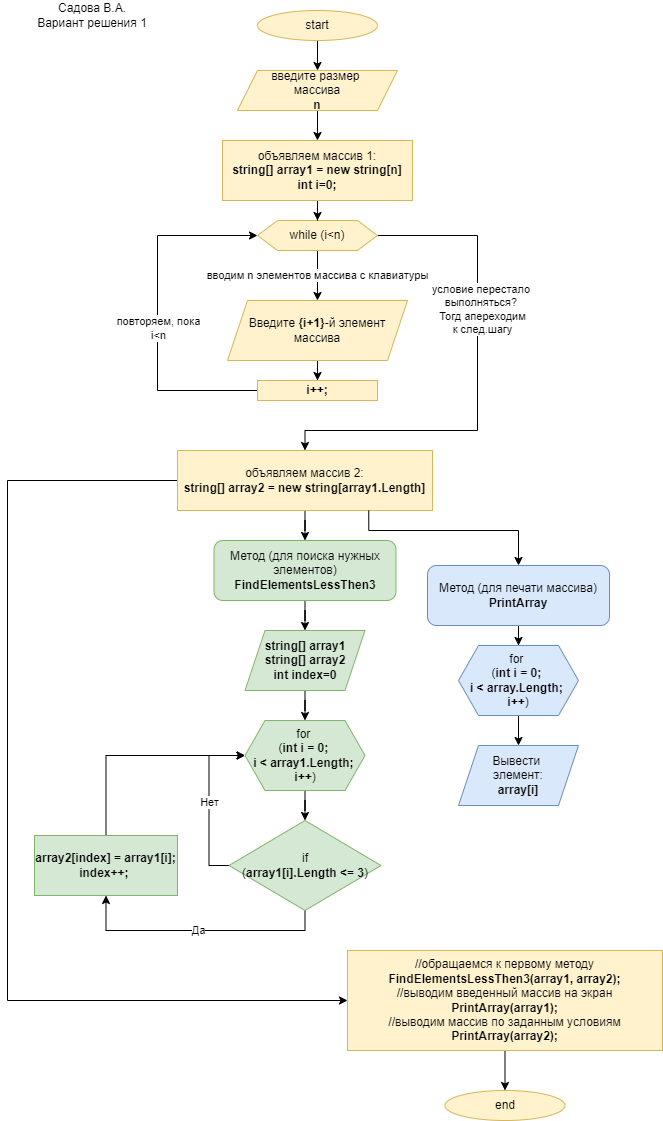

The diagram above was exported from draw.io. Its source (the exported page's mxGraphModel, read from the mxfile embedded in the PNG):
<mxGraphModel dx="1038" dy="547" grid="1" gridSize="10" guides="1" tooltips="1" connect="1" arrows="1" fold="1" page="1" pageScale="1" pageWidth="827" pageHeight="1169" math="0" shadow="0">
  <root>
    <mxCell id="0" />
    <mxCell id="1" parent="0" />
    <mxCell id="XBLcfnLvA5mSeLhGt3fZ-1" value="Садова В.А.&lt;br&gt;Вариант решения 1" style="text;html=1;strokeColor=none;fillColor=none;align=center;verticalAlign=middle;whiteSpace=wrap;rounded=0;" vertex="1" parent="1">
      <mxGeometry x="70" y="20" width="130" height="30" as="geometry" />
    </mxCell>
    <mxCell id="XBLcfnLvA5mSeLhGt3fZ-2" style="edgeStyle=orthogonalEdgeStyle;rounded=0;orthogonalLoop=1;jettySize=auto;html=1;" edge="1" parent="1" source="XBLcfnLvA5mSeLhGt3fZ-3" target="XBLcfnLvA5mSeLhGt3fZ-5">
      <mxGeometry relative="1" as="geometry" />
    </mxCell>
    <mxCell id="XBLcfnLvA5mSeLhGt3fZ-3" value="start" style="ellipse;whiteSpace=wrap;html=1;fillColor=#fff2cc;strokeColor=#d6b656;" vertex="1" parent="1">
      <mxGeometry x="300" y="30" width="120" height="30" as="geometry" />
    </mxCell>
    <mxCell id="XBLcfnLvA5mSeLhGt3fZ-4" style="edgeStyle=orthogonalEdgeStyle;rounded=0;orthogonalLoop=1;jettySize=auto;html=1;" edge="1" parent="1" source="XBLcfnLvA5mSeLhGt3fZ-5" target="XBLcfnLvA5mSeLhGt3fZ-11">
      <mxGeometry relative="1" as="geometry" />
    </mxCell>
    <mxCell id="XBLcfnLvA5mSeLhGt3fZ-5" value="введите размер &lt;br&gt;массива&lt;br&gt;&lt;b&gt;n&lt;/b&gt;" style="shape=parallelogram;perimeter=parallelogramPerimeter;whiteSpace=wrap;html=1;fixedSize=1;fillColor=#fff2cc;strokeColor=#d6b656;" vertex="1" parent="1">
      <mxGeometry x="280" y="90" width="160" height="40" as="geometry" />
    </mxCell>
    <mxCell id="XBLcfnLvA5mSeLhGt3fZ-6" value="вводим n элементов массива с клавиатуры" style="edgeStyle=orthogonalEdgeStyle;rounded=0;orthogonalLoop=1;jettySize=auto;html=1;entryX=0.5;entryY=0;entryDx=0;entryDy=0;" edge="1" parent="1" source="XBLcfnLvA5mSeLhGt3fZ-9" target="XBLcfnLvA5mSeLhGt3fZ-13">
      <mxGeometry relative="1" as="geometry" />
    </mxCell>
    <mxCell id="XBLcfnLvA5mSeLhGt3fZ-7" style="edgeStyle=orthogonalEdgeStyle;rounded=0;orthogonalLoop=1;jettySize=auto;html=1;entryX=0.5;entryY=0;entryDx=0;entryDy=0;" edge="1" parent="1" source="XBLcfnLvA5mSeLhGt3fZ-9" target="XBLcfnLvA5mSeLhGt3fZ-17">
      <mxGeometry relative="1" as="geometry">
        <mxPoint x="480" y="490" as="targetPoint" />
        <Array as="points">
          <mxPoint x="520" y="255" />
          <mxPoint x="520" y="450" />
          <mxPoint x="348" y="450" />
        </Array>
      </mxGeometry>
    </mxCell>
    <mxCell id="XBLcfnLvA5mSeLhGt3fZ-8" value="условие перестало &lt;br&gt;выполняться?&amp;nbsp;&lt;br&gt;Тогд апереходим&lt;br&gt;к след.шагу" style="edgeLabel;html=1;align=center;verticalAlign=middle;resizable=0;points=[];" vertex="1" connectable="0" parent="XBLcfnLvA5mSeLhGt3fZ-7">
      <mxGeometry x="-0.2911" y="4" relative="1" as="geometry">
        <mxPoint as="offset" />
      </mxGeometry>
    </mxCell>
    <mxCell id="XBLcfnLvA5mSeLhGt3fZ-9" value="while (i&amp;lt;n)" style="shape=hexagon;perimeter=hexagonPerimeter2;whiteSpace=wrap;html=1;fixedSize=1;fillColor=#fff2cc;strokeColor=#d6b656;" vertex="1" parent="1">
      <mxGeometry x="300" y="240" width="120" height="30" as="geometry" />
    </mxCell>
    <mxCell id="XBLcfnLvA5mSeLhGt3fZ-10" style="edgeStyle=orthogonalEdgeStyle;rounded=0;orthogonalLoop=1;jettySize=auto;html=1;entryX=0.5;entryY=0;entryDx=0;entryDy=0;" edge="1" parent="1" source="XBLcfnLvA5mSeLhGt3fZ-11" target="XBLcfnLvA5mSeLhGt3fZ-9">
      <mxGeometry relative="1" as="geometry" />
    </mxCell>
    <mxCell id="XBLcfnLvA5mSeLhGt3fZ-11" value="объявляем массив 1:&lt;br&gt;&lt;b&gt;string[] array1 = new string[n]&lt;/b&gt;&lt;br&gt;&lt;b&gt;int i=0;&lt;/b&gt;" style="rounded=0;whiteSpace=wrap;html=1;fillColor=#fff2cc;strokeColor=#d6b656;" vertex="1" parent="1">
      <mxGeometry x="265" y="160" width="190" height="60" as="geometry" />
    </mxCell>
    <mxCell id="XBLcfnLvA5mSeLhGt3fZ-12" style="edgeStyle=orthogonalEdgeStyle;rounded=0;orthogonalLoop=1;jettySize=auto;html=1;entryX=0.5;entryY=0;entryDx=0;entryDy=0;" edge="1" parent="1" source="XBLcfnLvA5mSeLhGt3fZ-13" target="XBLcfnLvA5mSeLhGt3fZ-16">
      <mxGeometry relative="1" as="geometry" />
    </mxCell>
    <mxCell id="XBLcfnLvA5mSeLhGt3fZ-13" value="Введите &lt;b&gt;{i+1}&lt;/b&gt;-й элемент массива" style="shape=parallelogram;perimeter=parallelogramPerimeter;whiteSpace=wrap;html=1;fixedSize=1;fillColor=#fff2cc;strokeColor=#d6b656;" vertex="1" parent="1">
      <mxGeometry x="270" y="320" width="180" height="60" as="geometry" />
    </mxCell>
    <mxCell id="XBLcfnLvA5mSeLhGt3fZ-14" style="edgeStyle=orthogonalEdgeStyle;rounded=0;orthogonalLoop=1;jettySize=auto;html=1;entryX=0;entryY=0.5;entryDx=0;entryDy=0;exitX=0;exitY=0.5;exitDx=0;exitDy=0;" edge="1" parent="1" source="XBLcfnLvA5mSeLhGt3fZ-16" target="XBLcfnLvA5mSeLhGt3fZ-9">
      <mxGeometry relative="1" as="geometry">
        <Array as="points">
          <mxPoint x="200" y="410" />
          <mxPoint x="200" y="255" />
        </Array>
      </mxGeometry>
    </mxCell>
    <mxCell id="XBLcfnLvA5mSeLhGt3fZ-15" value="повторяем, пока&lt;br&gt;i&amp;lt;n" style="edgeLabel;html=1;align=center;verticalAlign=middle;resizable=0;points=[];" vertex="1" connectable="0" parent="XBLcfnLvA5mSeLhGt3fZ-14">
      <mxGeometry x="-0.0828" relative="1" as="geometry">
        <mxPoint as="offset" />
      </mxGeometry>
    </mxCell>
    <mxCell id="XBLcfnLvA5mSeLhGt3fZ-16" value="i++;" style="rounded=0;whiteSpace=wrap;html=1;fontStyle=1;fillColor=#fff2cc;strokeColor=#d6b656;" vertex="1" parent="1">
      <mxGeometry x="300" y="400" width="120" height="20" as="geometry" />
    </mxCell>
    <mxCell id="XBLcfnLvA5mSeLhGt3fZ-19" style="edgeStyle=orthogonalEdgeStyle;rounded=0;orthogonalLoop=1;jettySize=auto;html=1;entryX=0.5;entryY=0;entryDx=0;entryDy=0;" edge="1" parent="1" source="XBLcfnLvA5mSeLhGt3fZ-17" target="XBLcfnLvA5mSeLhGt3fZ-18">
      <mxGeometry relative="1" as="geometry" />
    </mxCell>
    <mxCell id="XBLcfnLvA5mSeLhGt3fZ-37" style="edgeStyle=orthogonalEdgeStyle;rounded=0;orthogonalLoop=1;jettySize=auto;html=1;entryX=0;entryY=0.5;entryDx=0;entryDy=0;" edge="1" parent="1" source="XBLcfnLvA5mSeLhGt3fZ-17" target="XBLcfnLvA5mSeLhGt3fZ-36">
      <mxGeometry relative="1" as="geometry">
        <Array as="points">
          <mxPoint x="50" y="500" />
          <mxPoint x="50" y="1020" />
        </Array>
      </mxGeometry>
    </mxCell>
    <mxCell id="XBLcfnLvA5mSeLhGt3fZ-17" value="объявляем массив 2:&lt;br&gt;&lt;b&gt;string[] array2 = new string[array1.Length]&lt;/b&gt;" style="rounded=0;whiteSpace=wrap;html=1;fillColor=#fff2cc;strokeColor=#d6b656;" vertex="1" parent="1">
      <mxGeometry x="220" y="470" width="255" height="60" as="geometry" />
    </mxCell>
    <mxCell id="XBLcfnLvA5mSeLhGt3fZ-21" style="edgeStyle=orthogonalEdgeStyle;rounded=0;orthogonalLoop=1;jettySize=auto;html=1;" edge="1" parent="1" source="XBLcfnLvA5mSeLhGt3fZ-18" target="XBLcfnLvA5mSeLhGt3fZ-20">
      <mxGeometry relative="1" as="geometry" />
    </mxCell>
    <mxCell id="XBLcfnLvA5mSeLhGt3fZ-30" style="edgeStyle=orthogonalEdgeStyle;rounded=0;orthogonalLoop=1;jettySize=auto;html=1;exitX=0.75;exitY=1;exitDx=0;exitDy=0;" edge="1" parent="1" source="XBLcfnLvA5mSeLhGt3fZ-17" target="XBLcfnLvA5mSeLhGt3fZ-31">
      <mxGeometry relative="1" as="geometry">
        <mxPoint x="550" y="880" as="targetPoint" />
        <Array as="points">
          <mxPoint x="411" y="550" />
          <mxPoint x="561" y="550" />
        </Array>
      </mxGeometry>
    </mxCell>
    <mxCell id="XBLcfnLvA5mSeLhGt3fZ-18" value="Метод (для поиска нужных элементов)&lt;br&gt;&lt;b&gt;FindElementsLessThen3&lt;/b&gt;" style="rounded=1;whiteSpace=wrap;html=1;fillColor=#d5e8d4;strokeColor=#82b366;" vertex="1" parent="1">
      <mxGeometry x="256.5" y="560" width="182" height="60" as="geometry" />
    </mxCell>
    <mxCell id="XBLcfnLvA5mSeLhGt3fZ-23" style="edgeStyle=orthogonalEdgeStyle;rounded=0;orthogonalLoop=1;jettySize=auto;html=1;" edge="1" parent="1" source="XBLcfnLvA5mSeLhGt3fZ-20" target="XBLcfnLvA5mSeLhGt3fZ-22">
      <mxGeometry relative="1" as="geometry" />
    </mxCell>
    <mxCell id="XBLcfnLvA5mSeLhGt3fZ-20" value="&lt;b&gt;string[] array1&lt;br&gt;&lt;/b&gt;&lt;b&gt;string[] array2&lt;br&gt;&lt;/b&gt;&lt;b&gt;int index=0&lt;br&gt;&lt;/b&gt;" style="shape=parallelogram;perimeter=parallelogramPerimeter;whiteSpace=wrap;html=1;fixedSize=1;fillColor=#d5e8d4;strokeColor=#82b366;" vertex="1" parent="1">
      <mxGeometry x="287.5" y="650" width="120" height="60" as="geometry" />
    </mxCell>
    <mxCell id="XBLcfnLvA5mSeLhGt3fZ-25" style="edgeStyle=orthogonalEdgeStyle;rounded=0;orthogonalLoop=1;jettySize=auto;html=1;" edge="1" parent="1" source="XBLcfnLvA5mSeLhGt3fZ-22" target="XBLcfnLvA5mSeLhGt3fZ-24">
      <mxGeometry relative="1" as="geometry" />
    </mxCell>
    <mxCell id="XBLcfnLvA5mSeLhGt3fZ-22" value="for &lt;br&gt;(&lt;b&gt;int i = 0; &lt;br&gt;i &amp;lt; array1.Length; &lt;br&gt;i++&lt;/b&gt;)" style="shape=hexagon;perimeter=hexagonPerimeter2;whiteSpace=wrap;html=1;fixedSize=1;fillColor=#d5e8d4;strokeColor=#82b366;" vertex="1" parent="1">
      <mxGeometry x="287.5" y="740" width="120" height="70" as="geometry" />
    </mxCell>
    <mxCell id="XBLcfnLvA5mSeLhGt3fZ-27" value="Да" style="edgeStyle=orthogonalEdgeStyle;rounded=0;orthogonalLoop=1;jettySize=auto;html=1;entryX=0.5;entryY=1;entryDx=0;entryDy=0;exitX=0.5;exitY=1;exitDx=0;exitDy=0;" edge="1" parent="1" source="XBLcfnLvA5mSeLhGt3fZ-24" target="XBLcfnLvA5mSeLhGt3fZ-26">
      <mxGeometry relative="1" as="geometry" />
    </mxCell>
    <mxCell id="XBLcfnLvA5mSeLhGt3fZ-29" value="Нет" style="edgeStyle=orthogonalEdgeStyle;rounded=0;orthogonalLoop=1;jettySize=auto;html=1;entryX=0;entryY=0.5;entryDx=0;entryDy=0;exitX=0;exitY=0.5;exitDx=0;exitDy=0;" edge="1" parent="1" source="XBLcfnLvA5mSeLhGt3fZ-24" target="XBLcfnLvA5mSeLhGt3fZ-22">
      <mxGeometry relative="1" as="geometry" />
    </mxCell>
    <mxCell id="XBLcfnLvA5mSeLhGt3fZ-24" value="if&lt;br&gt;(&lt;b&gt;array1[i].Length &amp;lt;= 3&lt;/b&gt;)" style="rhombus;whiteSpace=wrap;html=1;fillColor=#d5e8d4;strokeColor=#82b366;" vertex="1" parent="1">
      <mxGeometry x="271.5" y="840" width="152" height="90" as="geometry" />
    </mxCell>
    <mxCell id="XBLcfnLvA5mSeLhGt3fZ-28" style="edgeStyle=orthogonalEdgeStyle;rounded=0;orthogonalLoop=1;jettySize=auto;html=1;entryX=0;entryY=0.5;entryDx=0;entryDy=0;" edge="1" parent="1" source="XBLcfnLvA5mSeLhGt3fZ-26" target="XBLcfnLvA5mSeLhGt3fZ-22">
      <mxGeometry relative="1" as="geometry">
        <Array as="points">
          <mxPoint x="149" y="775" />
        </Array>
      </mxGeometry>
    </mxCell>
    <mxCell id="XBLcfnLvA5mSeLhGt3fZ-26" value="&lt;div&gt;&lt;b&gt;array2[index] = array1[i];&lt;/b&gt;&lt;/div&gt;&lt;div&gt;&lt;b&gt;index++;&lt;/b&gt;&amp;nbsp;&lt;/div&gt;" style="rounded=0;whiteSpace=wrap;html=1;fillColor=#d5e8d4;strokeColor=#82b366;" vertex="1" parent="1">
      <mxGeometry x="77" y="855" width="143" height="60" as="geometry" />
    </mxCell>
    <mxCell id="XBLcfnLvA5mSeLhGt3fZ-33" style="edgeStyle=orthogonalEdgeStyle;rounded=0;orthogonalLoop=1;jettySize=auto;html=1;entryX=0.5;entryY=0;entryDx=0;entryDy=0;" edge="1" parent="1" source="XBLcfnLvA5mSeLhGt3fZ-31" target="XBLcfnLvA5mSeLhGt3fZ-32">
      <mxGeometry relative="1" as="geometry" />
    </mxCell>
    <mxCell id="XBLcfnLvA5mSeLhGt3fZ-31" value="Метод (для печати массива)&lt;br&gt;&lt;b&gt;PrintArray&lt;/b&gt;" style="rounded=1;whiteSpace=wrap;html=1;fillColor=#dae8fc;strokeColor=#6c8ebf;" vertex="1" parent="1">
      <mxGeometry x="470" y="585" width="182" height="60" as="geometry" />
    </mxCell>
    <mxCell id="XBLcfnLvA5mSeLhGt3fZ-35" style="edgeStyle=orthogonalEdgeStyle;rounded=0;orthogonalLoop=1;jettySize=auto;html=1;entryX=0.5;entryY=0;entryDx=0;entryDy=0;" edge="1" parent="1" source="XBLcfnLvA5mSeLhGt3fZ-32" target="XBLcfnLvA5mSeLhGt3fZ-34">
      <mxGeometry relative="1" as="geometry" />
    </mxCell>
    <mxCell id="XBLcfnLvA5mSeLhGt3fZ-32" value="for &lt;br&gt;(&lt;b&gt;int i = 0; &lt;br&gt;i &amp;lt; array.Length; &lt;br&gt;i++&lt;/b&gt;)" style="shape=hexagon;perimeter=hexagonPerimeter2;whiteSpace=wrap;html=1;fixedSize=1;fillColor=#dae8fc;strokeColor=#6c8ebf;" vertex="1" parent="1">
      <mxGeometry x="501" y="665" width="120" height="70" as="geometry" />
    </mxCell>
    <mxCell id="XBLcfnLvA5mSeLhGt3fZ-34" value="Вывести &lt;br&gt;элемент:&lt;br&gt;&lt;b&gt;array[i]&lt;/b&gt;" style="shape=parallelogram;perimeter=parallelogramPerimeter;whiteSpace=wrap;html=1;fixedSize=1;fillColor=#dae8fc;strokeColor=#6c8ebf;" vertex="1" parent="1">
      <mxGeometry x="501" y="765" width="120" height="60" as="geometry" />
    </mxCell>
    <mxCell id="XBLcfnLvA5mSeLhGt3fZ-40" style="edgeStyle=orthogonalEdgeStyle;rounded=0;orthogonalLoop=1;jettySize=auto;html=1;entryX=0.5;entryY=0;entryDx=0;entryDy=0;" edge="1" parent="1" source="XBLcfnLvA5mSeLhGt3fZ-36" target="XBLcfnLvA5mSeLhGt3fZ-39">
      <mxGeometry relative="1" as="geometry" />
    </mxCell>
    <mxCell id="XBLcfnLvA5mSeLhGt3fZ-36" value="&lt;div&gt;//обращаемся к первому методу&lt;/div&gt;&lt;div&gt;&lt;b&gt;FindElementsLessThen3(array1, array2);&lt;/b&gt;&lt;/div&gt;&lt;div&gt;//выводим введенный массив на экран&lt;/div&gt;&lt;div&gt;&lt;b&gt;PrintArray(array1);&lt;/b&gt;&lt;/div&gt;&lt;div&gt;//выводим массив по заданным условиям&lt;/div&gt;&lt;div&gt;&lt;b&gt;PrintArray(array2);&lt;/b&gt;&lt;/div&gt;" style="rounded=0;whiteSpace=wrap;html=1;fillColor=#fff2cc;strokeColor=#d6b656;" vertex="1" parent="1">
      <mxGeometry x="390" y="970" width="315" height="100" as="geometry" />
    </mxCell>
    <mxCell id="XBLcfnLvA5mSeLhGt3fZ-39" value="end" style="ellipse;whiteSpace=wrap;html=1;fillColor=#fff2cc;strokeColor=#d6b656;" vertex="1" parent="1">
      <mxGeometry x="487.5" y="1110" width="120" height="30" as="geometry" />
    </mxCell>
  </root>
</mxGraphModel>